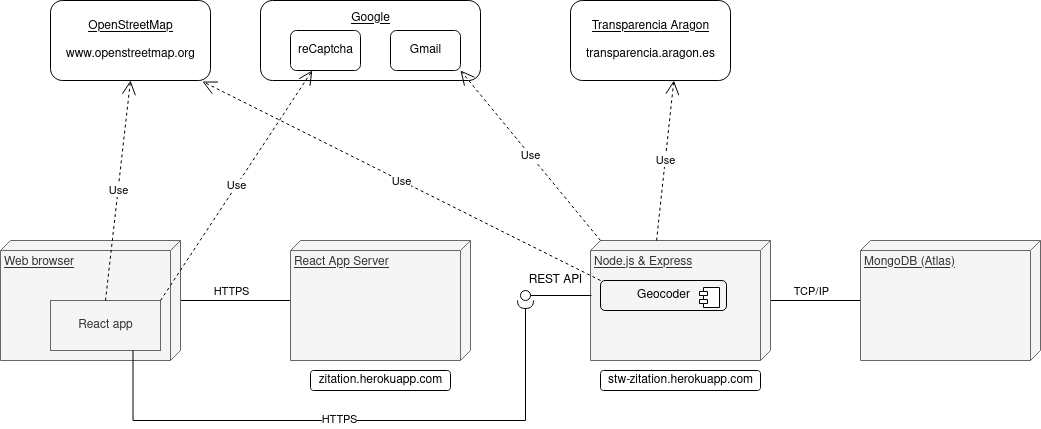

The diagram above was exported from draw.io. Its source (the exported page's mxGraphModel, read from the mxfile embedded in the PNG):
<mxGraphModel dx="2177" dy="775" grid="1" gridSize="10" guides="1" tooltips="1" connect="1" arrows="1" fold="1" page="1" pageScale="1" pageWidth="827" pageHeight="1169" math="0" shadow="0">
  <root>
    <mxCell id="0" />
    <mxCell id="1" parent="0" />
    <mxCell id="JV7fDIUOfWOBekVxxRp0-12" value="" style="edgeStyle=orthogonalEdgeStyle;rounded=0;orthogonalLoop=1;jettySize=auto;html=1;endArrow=none;endFill=0;" edge="1" parent="1" source="JV7fDIUOfWOBekVxxRp0-2" target="JV7fDIUOfWOBekVxxRp0-11">
      <mxGeometry relative="1" as="geometry" />
    </mxCell>
    <mxCell id="JV7fDIUOfWOBekVxxRp0-26" value="TCP/IP" style="edgeLabel;html=1;align=center;verticalAlign=middle;resizable=0;points=[];" vertex="1" connectable="0" parent="JV7fDIUOfWOBekVxxRp0-12">
      <mxGeometry x="-0.2889" relative="1" as="geometry">
        <mxPoint x="8" y="-10" as="offset" />
      </mxGeometry>
    </mxCell>
    <mxCell id="JV7fDIUOfWOBekVxxRp0-2" value="Node.js &amp;amp; Express" style="verticalAlign=top;align=left;spacingTop=8;spacingLeft=2;spacingRight=12;shape=cube;size=10;direction=south;fontStyle=4;html=1;fillColor=#f5f5f5;strokeColor=#666666;fontColor=#333333;" vertex="1" parent="1">
      <mxGeometry x="450" y="280" width="180" height="120" as="geometry" />
    </mxCell>
    <mxCell id="JV7fDIUOfWOBekVxxRp0-18" value="" style="edgeStyle=orthogonalEdgeStyle;rounded=0;orthogonalLoop=1;jettySize=auto;html=1;endArrow=none;endFill=0;" edge="1" parent="1" source="JV7fDIUOfWOBekVxxRp0-6" target="JV7fDIUOfWOBekVxxRp0-17">
      <mxGeometry relative="1" as="geometry" />
    </mxCell>
    <mxCell id="JV7fDIUOfWOBekVxxRp0-22" value="HTTPS" style="edgeLabel;html=1;align=center;verticalAlign=middle;resizable=0;points=[];" vertex="1" connectable="0" parent="JV7fDIUOfWOBekVxxRp0-18">
      <mxGeometry x="0.2182" relative="1" as="geometry">
        <mxPoint x="7" y="-10" as="offset" />
      </mxGeometry>
    </mxCell>
    <mxCell id="JV7fDIUOfWOBekVxxRp0-6" value="React App Server" style="verticalAlign=top;align=left;spacingTop=8;spacingLeft=2;spacingRight=12;shape=cube;size=10;direction=south;fontStyle=4;html=1;fillColor=#f5f5f5;strokeColor=#666666;fontColor=#333333;" vertex="1" parent="1">
      <mxGeometry x="150" y="280" width="180" height="120" as="geometry" />
    </mxCell>
    <mxCell id="JV7fDIUOfWOBekVxxRp0-11" value="MongoDB (Atlas)" style="verticalAlign=top;align=left;spacingTop=8;spacingLeft=2;spacingRight=12;shape=cube;size=10;direction=south;fontStyle=4;html=1;fillColor=#f5f5f5;strokeColor=#666666;fontColor=#333333;" vertex="1" parent="1">
      <mxGeometry x="720" y="280" width="180" height="120" as="geometry" />
    </mxCell>
    <mxCell id="JV7fDIUOfWOBekVxxRp0-13" value="" style="rounded=0;orthogonalLoop=1;jettySize=auto;html=1;endArrow=none;endFill=0;" edge="1" target="JV7fDIUOfWOBekVxxRp0-15" parent="1">
      <mxGeometry relative="1" as="geometry">
        <mxPoint x="451" y="335" as="sourcePoint" />
      </mxGeometry>
    </mxCell>
    <mxCell id="JV7fDIUOfWOBekVxxRp0-15" value="" style="ellipse;whiteSpace=wrap;html=1;fontFamily=Helvetica;fontSize=12;fontColor=#000000;align=center;strokeColor=#000000;fillColor=#ffffff;points=[];aspect=fixed;resizable=0;" vertex="1" parent="1">
      <mxGeometry x="380" y="330" width="10" height="10" as="geometry" />
    </mxCell>
    <mxCell id="JV7fDIUOfWOBekVxxRp0-16" value="REST API" style="text;html=1;align=center;verticalAlign=middle;resizable=0;points=[];autosize=1;strokeColor=none;" vertex="1" parent="1">
      <mxGeometry x="380" y="310" width="70" height="20" as="geometry" />
    </mxCell>
    <mxCell id="JV7fDIUOfWOBekVxxRp0-17" value="Web browser" style="verticalAlign=top;align=left;spacingTop=8;spacingLeft=2;spacingRight=12;shape=cube;size=10;direction=south;fontStyle=4;html=1;fillColor=#f5f5f5;strokeColor=#666666;fontColor=#333333;" vertex="1" parent="1">
      <mxGeometry x="-140" y="280" width="180" height="120" as="geometry" />
    </mxCell>
    <mxCell id="JV7fDIUOfWOBekVxxRp0-21" value="React app" style="html=1;fillColor=#f5f5f5;strokeColor=#666666;fontColor=#333333;" vertex="1" parent="1">
      <mxGeometry x="-90" y="340" width="110" height="50" as="geometry" />
    </mxCell>
    <mxCell id="JV7fDIUOfWOBekVxxRp0-24" value="&lt;div&gt;zitation.herokuapp.com&lt;/div&gt;" style="text;html=1;align=center;verticalAlign=middle;resizable=0;points=[];autosize=1;strokeColor=#000000;rounded=1;" vertex="1" parent="1">
      <mxGeometry x="170" y="410" width="140" height="20" as="geometry" />
    </mxCell>
    <mxCell id="JV7fDIUOfWOBekVxxRp0-25" value="stw-zitation.herokuapp.com" style="text;html=1;align=center;verticalAlign=middle;resizable=0;points=[];autosize=1;strokeColor=#000000;rounded=1;" vertex="1" parent="1">
      <mxGeometry x="460" y="410" width="160" height="20" as="geometry" />
    </mxCell>
    <mxCell id="JV7fDIUOfWOBekVxxRp0-29" value="" style="orthogonalLoop=1;jettySize=auto;html=1;endArrow=halfCircle;endFill=0;endSize=6;strokeWidth=1;exitX=0.75;exitY=1;exitDx=0;exitDy=0;rounded=0;edgeStyle=orthogonalEdgeStyle;" edge="1" target="JV7fDIUOfWOBekVxxRp0-15" parent="1" source="JV7fDIUOfWOBekVxxRp0-21">
      <mxGeometry relative="1" as="geometry">
        <mxPoint x="130" y="480" as="sourcePoint" />
        <mxPoint x="110" y="480" as="targetPoint" />
        <Array as="points">
          <mxPoint x="-7" y="460" />
          <mxPoint x="385" y="460" />
        </Array>
      </mxGeometry>
    </mxCell>
    <mxCell id="JV7fDIUOfWOBekVxxRp0-31" value="&lt;div&gt;HTTPS&lt;/div&gt;" style="edgeLabel;html=1;align=center;verticalAlign=middle;resizable=0;points=[];" vertex="1" connectable="0" parent="JV7fDIUOfWOBekVxxRp0-29">
      <mxGeometry x="-0.0541" y="2" relative="1" as="geometry">
        <mxPoint x="1" as="offset" />
      </mxGeometry>
    </mxCell>
    <mxCell id="JV7fDIUOfWOBekVxxRp0-35" value="&lt;div&gt;&lt;u&gt;Transparencia Aragon&lt;/u&gt;&lt;/div&gt;&lt;div&gt;&lt;br&gt;&lt;/div&gt;transparencia.aragon.es" style="html=1;rounded=1;strokeColor=#000000;" vertex="1" parent="1">
      <mxGeometry x="430" y="40" width="160" height="80" as="geometry" />
    </mxCell>
    <mxCell id="JV7fDIUOfWOBekVxxRp0-36" value="Use" style="endArrow=open;endSize=12;dashed=1;html=1;exitX=0;exitY=0.633;exitDx=0;exitDy=0;exitPerimeter=0;entryX=0.646;entryY=1;entryDx=0;entryDy=0;entryPerimeter=0;" edge="1" parent="1" source="JV7fDIUOfWOBekVxxRp0-2" target="JV7fDIUOfWOBekVxxRp0-35">
      <mxGeometry width="160" relative="1" as="geometry">
        <mxPoint x="330" y="400" as="sourcePoint" />
        <mxPoint x="516" y="130" as="targetPoint" />
      </mxGeometry>
    </mxCell>
    <mxCell id="JV7fDIUOfWOBekVxxRp0-40" value="" style="group" vertex="1" connectable="0" parent="1">
      <mxGeometry x="120" y="40" width="220" height="80" as="geometry" />
    </mxCell>
    <mxCell id="JV7fDIUOfWOBekVxxRp0-37" value="&lt;u&gt;Google&lt;br&gt;&lt;br&gt;&lt;br&gt;&lt;br&gt;&lt;/u&gt;" style="html=1;rounded=1;strokeColor=#000000;" vertex="1" parent="JV7fDIUOfWOBekVxxRp0-40">
      <mxGeometry width="220" height="80" as="geometry" />
    </mxCell>
    <mxCell id="JV7fDIUOfWOBekVxxRp0-38" value="Gmail" style="html=1;rounded=1;strokeColor=#000000;" vertex="1" parent="JV7fDIUOfWOBekVxxRp0-40">
      <mxGeometry x="130" y="30" width="70" height="40" as="geometry" />
    </mxCell>
    <mxCell id="JV7fDIUOfWOBekVxxRp0-39" value="reCaptcha" style="html=1;rounded=1;strokeColor=#000000;" vertex="1" parent="JV7fDIUOfWOBekVxxRp0-40">
      <mxGeometry x="30" y="30" width="70" height="40" as="geometry" />
    </mxCell>
    <mxCell id="JV7fDIUOfWOBekVxxRp0-41" value="Use" style="endArrow=open;endSize=12;dashed=1;html=1;exitX=1;exitY=0;exitDx=0;exitDy=0;" edge="1" parent="1" source="JV7fDIUOfWOBekVxxRp0-21" target="JV7fDIUOfWOBekVxxRp0-39">
      <mxGeometry width="160" relative="1" as="geometry">
        <mxPoint x="330" y="400" as="sourcePoint" />
        <mxPoint x="490" y="400" as="targetPoint" />
      </mxGeometry>
    </mxCell>
    <mxCell id="JV7fDIUOfWOBekVxxRp0-44" value="Use" style="endArrow=open;endSize=12;dashed=1;html=1;exitX=0;exitY=0;exitDx=0;exitDy=170;exitPerimeter=0;entryX=1;entryY=1;entryDx=0;entryDy=0;" edge="1" parent="1" source="JV7fDIUOfWOBekVxxRp0-2" target="JV7fDIUOfWOBekVxxRp0-38">
      <mxGeometry width="160" relative="1" as="geometry">
        <mxPoint x="330" y="400" as="sourcePoint" />
        <mxPoint x="490" y="400" as="targetPoint" />
      </mxGeometry>
    </mxCell>
    <mxCell id="JV7fDIUOfWOBekVxxRp0-45" value="&lt;div&gt;&lt;u&gt;OpenStreetMap&lt;/u&gt;&lt;/div&gt;&lt;div&gt;&lt;br&gt;&lt;/div&gt;www.openstreetmap.org" style="html=1;rounded=1;strokeColor=#000000;" vertex="1" parent="1">
      <mxGeometry x="-90" y="40" width="160" height="80" as="geometry" />
    </mxCell>
    <mxCell id="JV7fDIUOfWOBekVxxRp0-46" value="Geocoder" style="html=1;dropTarget=0;rounded=1;strokeColor=#000000;fillColor=none;" vertex="1" parent="1">
      <mxGeometry x="460" y="320" width="126" height="30" as="geometry" />
    </mxCell>
    <mxCell id="JV7fDIUOfWOBekVxxRp0-47" value="" style="shape=module;jettyWidth=8;jettyHeight=4;" vertex="1" parent="JV7fDIUOfWOBekVxxRp0-46">
      <mxGeometry x="1" width="20" height="20" relative="1" as="geometry">
        <mxPoint x="-27" y="7" as="offset" />
      </mxGeometry>
    </mxCell>
    <mxCell id="JV7fDIUOfWOBekVxxRp0-48" value="Use" style="endArrow=open;endSize=12;dashed=1;html=1;exitX=0.5;exitY=0;exitDx=0;exitDy=0;entryX=0.5;entryY=1;entryDx=0;entryDy=0;" edge="1" parent="1" source="JV7fDIUOfWOBekVxxRp0-21" target="JV7fDIUOfWOBekVxxRp0-45">
      <mxGeometry width="160" relative="1" as="geometry">
        <mxPoint x="240" y="320" as="sourcePoint" />
        <mxPoint x="400" y="320" as="targetPoint" />
      </mxGeometry>
    </mxCell>
    <mxCell id="JV7fDIUOfWOBekVxxRp0-49" value="Use" style="endArrow=open;endSize=12;dashed=1;html=1;exitX=0;exitY=0;exitDx=0;exitDy=0;entryX=0.95;entryY=1.013;entryDx=0;entryDy=0;entryPerimeter=0;" edge="1" parent="1" source="JV7fDIUOfWOBekVxxRp0-46" target="JV7fDIUOfWOBekVxxRp0-45">
      <mxGeometry width="160" relative="1" as="geometry">
        <mxPoint x="240" y="320" as="sourcePoint" />
        <mxPoint x="400" y="320" as="targetPoint" />
      </mxGeometry>
    </mxCell>
  </root>
</mxGraphModel>